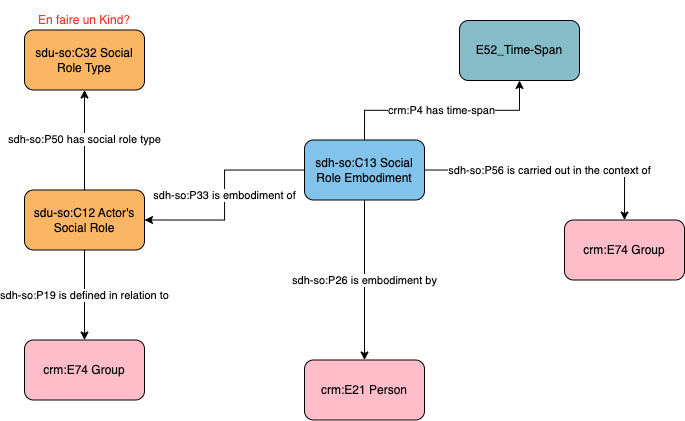

The diagram above was exported from draw.io. Its source (the exported page's mxGraphModel, read from the mxfile embedded in the PNG):
<mxGraphModel dx="1580" dy="719" grid="1" gridSize="10" guides="1" tooltips="1" connect="1" arrows="1" fold="1" page="1" pageScale="1" pageWidth="1169" pageHeight="827" math="0" shadow="0">
  <root>
    <mxCell id="0" />
    <mxCell id="1" parent="0" />
    <mxCell id="vTwYnlGJGAibJRDoHPrf-1" value="crm:E74 Group" style="rounded=1;whiteSpace=wrap;html=1;fillColor=#ffbdca" parent="1" vertex="1">
      <mxGeometry x="795" y="449.5" width="120" height="60" as="geometry" />
    </mxCell>
    <mxCell id="vTwYnlGJGAibJRDoHPrf-2" value="sdh-so:P26 is embodiment by" style="edgeStyle=orthogonalEdgeStyle;rounded=0;orthogonalLoop=1;jettySize=auto;html=1;" parent="1" source="vTwYnlGJGAibJRDoHPrf-5" target="vTwYnlGJGAibJRDoHPrf-6" edge="1">
      <mxGeometry relative="1" as="geometry" />
    </mxCell>
    <mxCell id="vTwYnlGJGAibJRDoHPrf-3" value="sdh-so:P56 is carried out in the context of" style="edgeStyle=orthogonalEdgeStyle;rounded=0;orthogonalLoop=1;jettySize=auto;html=1;entryX=0.5;entryY=0;entryDx=0;entryDy=0;" parent="1" source="vTwYnlGJGAibJRDoHPrf-5" target="vTwYnlGJGAibJRDoHPrf-1" edge="1">
      <mxGeometry relative="1" as="geometry" />
    </mxCell>
    <mxCell id="vTwYnlGJGAibJRDoHPrf-4" value="sdh-so:P33 is embodiment of" style="edgeStyle=orthogonalEdgeStyle;rounded=0;orthogonalLoop=1;jettySize=auto;html=1;entryX=1;entryY=0.5;entryDx=0;entryDy=0;" parent="1" source="vTwYnlGJGAibJRDoHPrf-5" target="vTwYnlGJGAibJRDoHPrf-9" edge="1">
      <mxGeometry relative="1" as="geometry" />
    </mxCell>
    <mxCell id="vTwYnlGJGAibJRDoHPrf-5" value="sdh-so:C13 Social Role Embodiment" style="rounded=1;whiteSpace=wrap;html=1;fillColor=#82c3ec" parent="1" vertex="1">
      <mxGeometry x="535" y="369.5" width="120" height="60" as="geometry" />
    </mxCell>
    <mxCell id="vTwYnlGJGAibJRDoHPrf-6" value="crm:E21 Person" style="rounded=1;whiteSpace=wrap;html=1;fillColor=#ffbdca" parent="1" vertex="1">
      <mxGeometry x="535" y="589.5" width="120" height="60" as="geometry" />
    </mxCell>
    <mxCell id="vTwYnlGJGAibJRDoHPrf-7" value="sdh-so:P19 is defined in relation to" style="edgeStyle=orthogonalEdgeStyle;rounded=0;orthogonalLoop=1;jettySize=auto;html=1;" parent="1" source="vTwYnlGJGAibJRDoHPrf-9" target="vTwYnlGJGAibJRDoHPrf-10" edge="1">
      <mxGeometry relative="1" as="geometry" />
    </mxCell>
    <mxCell id="vTwYnlGJGAibJRDoHPrf-8" value="sdh-so:P50 has social role type" style="edgeStyle=orthogonalEdgeStyle;rounded=0;orthogonalLoop=1;jettySize=auto;html=1;" parent="1" source="vTwYnlGJGAibJRDoHPrf-9" target="vTwYnlGJGAibJRDoHPrf-11" edge="1">
      <mxGeometry relative="1" as="geometry" />
    </mxCell>
    <mxCell id="vTwYnlGJGAibJRDoHPrf-9" value="sdu-so:C12 Actor's Social Role" style="rounded=1;whiteSpace=wrap;html=1;fillColor=#fab565" parent="1" vertex="1">
      <mxGeometry x="255" y="419.5" width="120" height="60" as="geometry" />
    </mxCell>
    <mxCell id="vTwYnlGJGAibJRDoHPrf-10" value="crm:E74 Group" style="rounded=1;whiteSpace=wrap;html=1;fillColor=#ffbdca" parent="1" vertex="1">
      <mxGeometry x="255" y="569.5" width="120" height="60" as="geometry" />
    </mxCell>
    <mxCell id="vTwYnlGJGAibJRDoHPrf-11" value="sdu-so:C32 Social Role Type" style="rounded=1;whiteSpace=wrap;html=1;fillColor=#fab565" parent="1" vertex="1">
      <mxGeometry x="255" y="259.5" width="120" height="60" as="geometry" />
    </mxCell>
    <mxCell id="vTwYnlGJGAibJRDoHPrf-12" value="&lt;font color=&quot;#ff3333&quot;&gt;En faire un Kind?&lt;/font&gt;" style="text;html=1;strokeColor=none;fillColor=none;align=center;verticalAlign=middle;whiteSpace=wrap;rounded=0;" parent="1" vertex="1">
      <mxGeometry x="255" y="229.5" width="120" height="40" as="geometry" />
    </mxCell>
    <mxCell id="_7cQK0Pm1JR1vTcV_n6m-1" value="crm:P4 has time-span" style="edgeStyle=orthogonalEdgeStyle;rounded=0;orthogonalLoop=1;jettySize=auto;html=1;exitX=0.5;exitY=0;exitDx=0;exitDy=0;" edge="1" parent="1" target="_7cQK0Pm1JR1vTcV_n6m-2" source="vTwYnlGJGAibJRDoHPrf-5">
      <mxGeometry x="-0.0037" relative="1" as="geometry">
        <mxPoint as="offset" />
        <mxPoint x="710" y="490" as="sourcePoint" />
      </mxGeometry>
    </mxCell>
    <mxCell id="_7cQK0Pm1JR1vTcV_n6m-2" value="E52_Time-Span" style="rounded=1;whiteSpace=wrap;html=1;fillColor=#86bcc8" vertex="1" parent="1">
      <mxGeometry x="690" y="250" width="120" height="60" as="geometry" />
    </mxCell>
  </root>
</mxGraphModel>